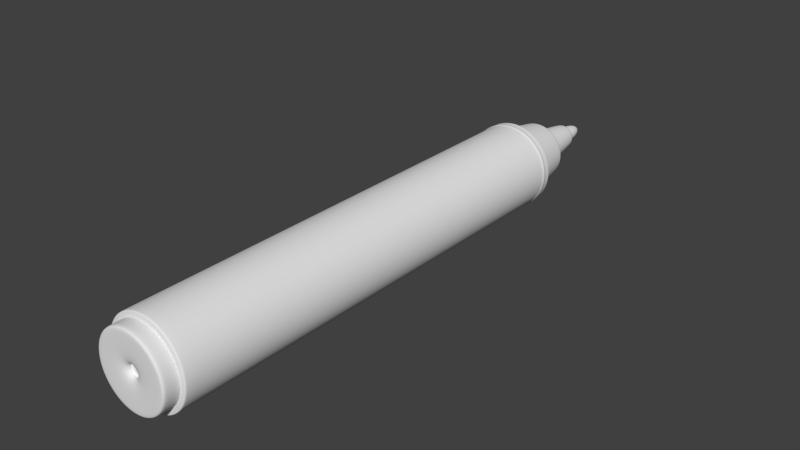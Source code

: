 # Source: Pen.blend  (saved by Blender 2.78.0; exported with 4.5.12 LTS)
import bpy
from mathutils import Matrix  # noqa: F401  (used for matrix-valued properties, if any)

bpy.ops.wm.read_factory_settings(use_empty=True)
scene = bpy.context.scene
scene.name = 'Scene'

# ---- collections
col_collection_1 = bpy.data.collections.new('Collection 1'); scene.collection.children.link(col_collection_1)

# ---- world
world_world = bpy.data.worlds.new('World'); scene.world = world_world
world_world.color = (0.05088, 0.05088, 0.05088)
world_world.use_sun_shadow = False
world_world.sun_shadow_jitter_overblur = 0.0
world_world.cycles.sampling_method = 'NONE'
world_world.cycles.sample_map_resolution = 256

# ---- meshes
me_circle_003 = bpy.data.meshes.new('Circle.003')
me_circle_003.from_pydata([(-0.1533, 0.7706, 12.26), (-0.3007, 0.7259, 12.26), (-0.4365, 0.6533, 12.26), (-0.5556, 0.5556, 12.26), (-0.6533, 0.4365, 12.26), (-0.7259, 0.3007, 12.26), (-0.7706, 0.1533, 12.26), (-0.7857, -1.048e-07, 12.26), (-0.7706, -0.1533, 12.26), (-0.7259, -0.3007, 12.26), (-0.6533, -0.4365, 12.26), (-0.5556, -0.5556, 12.26), (-0.4365, -0.6533, 12.26), (-0.3007, -0.7259, 12.26), (-0.1533, -0.7706, 12.26), (-2.356e-07, -0.7857, 12.26), (0.1533, -0.7706, 12.26), (0.3007, -0.7259, 12.26), (0.4365, -0.6533, 12.26), (0.5556, -0.5556, 12.26), (0.6533, -0.4365, 12.26), (0.7259, -0.3007, 12.26), (0.7706, -0.1533, 12.26), (0.7857, -8.041e-07, 12.26), (0.7706, 0.1533, 12.26), (0.7259, 0.3007, 12.26), (0.6533, 0.4365, 12.26), (0.5556, 0.5556, 12.26), (0.4365, 0.6533, 12.26), (0.3007, 0.7259, 12.26), (2.043e-08, 0.7857, 12.26), (0.1533, 0.7706, 12.26), (0.02668, 0.1341, 12.12), (0.05233, 0.1263, 12.12), (0.07597, 0.1137, 12.12), (0.0967, 0.0967, 12.12), (0.1137, 0.07597, 12.12), (0.1263, 0.05233, 12.12), (0.1341, 0.02668, 12.12), (0.1367, -6.571e-07, 12.12), (0.1341, -0.02668, 12.12), (0.1263, -0.05233, 12.12), (0.1137, -0.07597, 12.12), (0.0967, -0.0967, 12.12), (0.07597, -0.1137, 12.12), (0.05233, -0.1263, 12.12), (0.02668, -0.1341, 12.12), (4.361e-08, -0.1368, 12.12), (-0.02668, -0.1341, 12.12), (-0.05233, -0.1263, 12.12), (-0.07597, -0.1137, 12.12), (-0.0967, -0.0967, 12.12), (-0.1137, -0.07597, 12.12), (-0.1263, -0.05233, 12.12), (-0.1341, -0.02668, 12.12), (-0.1367, -5.354e-07, 12.12), (-0.1341, 0.02668, 12.12), (-0.1263, 0.05233, 12.12), (-0.1137, 0.07597, 12.12), (-0.0967, 0.0967, 12.12), (-0.07597, 0.1137, 12.12), (-0.05233, 0.1263, 12.12), (8.817e-08, 0.1367, 12.12), (-0.02668, 0.1341, 12.12), (0.1703, 0.8561, 12.02), (0.1703, 0.8561, 12.14), (0.3341, 0.8065, 12.02), (0.3341, 0.8065, 12.14), (0.485, 0.7258, 12.14), (0.485, 0.7258, 12.02), (0.6172, 0.6172, 12.02), (0.6172, 0.6172, 12.14), (0.7258, 0.485, 12.02), (0.7258, 0.485, 12.14), (0.8065, 0.3341, 12.02), (0.8065, 0.3341, 12.14), (0.8561, 0.1703, 12.02), (0.8561, 0.1703, 12.14), (0.8729, -8.042e-07, 12.02), (0.8729, -8.133e-07, 12.14), (0.8561, -0.1703, 12.02), (0.8561, -0.1703, 12.14), (0.8065, -0.3341, 12.02), (0.8065, -0.3341, 12.14), (0.7258, -0.485, 12.14), (0.7258, -0.485, 12.02), (0.6172, -0.6172, 12.14), (0.6172, -0.6172, 12.02), (0.485, -0.7258, 12.02), (0.485, -0.7258, 12.14), (0.3341, -0.8065, 12.14), (0.3341, -0.8065, 12.02), (0.1703, -0.8561, 12.14), (0.1703, -0.8561, 12.02), (-2.731e-07, -0.8729, 12.02), (-2.731e-07, -0.8729, 12.14), (-0.1703, -0.8561, 12.02), (-0.1703, -0.8561, 12.14), (-0.3341, -0.8065, 12.02), (-0.3341, -0.8065, 12.14), (-0.485, -0.7258, 12.02), (-0.485, -0.7258, 12.14), (-0.6172, -0.6172, 12.14), (-0.6172, -0.6172, 12.02), (-0.7258, -0.485, 12.14), (-0.7258, -0.485, 12.02), (-0.8065, -0.3341, 12.14), (-0.8065, -0.3341, 12.02), (-0.8561, -0.1703, 12.14), (-0.8561, -0.1703, 12.02), (-0.8729, -3.634e-08, 12.14), (-0.8729, -2.718e-08, 12.02), (-0.8561, 0.1703, 12.14), (-0.8561, 0.1703, 12.02), (-0.8065, 0.3341, 12.02), (-0.8065, 0.3341, 12.14), (-0.7258, 0.485, 12.14), (-0.7258, 0.485, 12.02), (-0.6172, 0.6172, 12.02), (-0.6172, 0.6172, 12.14), (-0.485, 0.7258, 12.02), (-0.485, 0.7258, 12.14), (-0.3341, 0.8065, 12.02), (-0.3341, 0.8065, 12.14), (1.132e-08, 0.8729, 12.02), (1.132e-08, 0.8729, 12.14), (-0.1703, 0.8561, 12.14), (-0.1703, 0.8561, 12.02), (9.593e-08, -6.233e-07, 12.1), (8.817e-08, 0.1367, 12.1), (0.02668, 0.1341, 12.1), (0.05233, 0.1263, 12.1), (0.07597, 0.1137, 12.1), (0.0967, 0.0967, 12.1), (0.1137, 0.07597, 12.1), (0.1263, 0.05233, 12.1), (0.1341, 0.02668, 12.1), (0.1367, -6.555e-07, 12.1), (0.1341, -0.02668, 12.1), (0.1263, -0.05233, 12.1), (0.1137, -0.07597, 12.1), (0.0967, -0.0967, 12.1), (0.07597, -0.1137, 12.1), (0.05233, -0.1263, 12.1), (0.02668, -0.1341, 12.1), (4.361e-08, -0.1368, 12.1), (-0.02668, -0.1341, 12.1), (-0.05233, -0.1263, 12.1), (-0.07597, -0.1137, 12.1), (-0.0967, -0.0967, 12.1), (-0.1137, -0.07597, 12.1), (-0.1263, -0.05233, 12.1), (-0.1341, -0.02668, 12.1), (-0.1367, -5.337e-07, 12.1), (-0.1341, 0.02668, 12.1), (-0.1263, 0.05233, 12.1), (-0.1137, 0.07597, 12.1), (-0.0967, 0.0967, 12.1), (-0.07597, 0.1137, 12.1), (-0.05233, 0.1263, 12.1), (-0.02668, 0.1341, 12.1), (-0.02668, 0.1341, 12.26), (-0.05233, 0.1263, 12.26), (-0.07597, 0.1137, 12.26), (-0.0967, 0.0967, 12.26), (-0.1137, 0.07597, 12.26), (-0.1263, 0.05233, 12.26), (-0.1341, 0.02668, 12.26), (-0.1367, -5.459e-07, 12.26), (-0.1341, -0.02668, 12.26), (-0.1263, -0.05233, 12.26), (-0.1137, -0.07597, 12.26), (-0.0967, -0.0967, 12.26), (-0.07597, -0.1137, 12.26), (-0.05233, -0.1263, 12.26), (-0.02668, -0.1341, 12.26), (4.361e-08, -0.1368, 12.26), (0.02668, -0.1341, 12.26), (0.05233, -0.1263, 12.26), (0.07597, -0.1137, 12.26), (0.0967, -0.0967, 12.26), (0.1137, -0.07597, 12.26), (0.1263, -0.05233, 12.26), (0.1341, -0.02668, 12.26), (0.1367, -6.676e-07, 12.26), (0.1341, 0.02668, 12.26), (0.1263, 0.05233, 12.26), (0.1137, 0.07597, 12.26), (0.0967, 0.0967, 12.26), (0.07597, 0.1137, 12.26), (0.05233, 0.1263, 12.26), (0.02668, 0.1341, 12.26), (8.817e-08, 0.1367, 12.26), (1.132e-08, 0.8729, 12.26), (0.1703, 0.8561, 12.26), (0.3341, 0.8065, 12.26), (0.485, 0.7258, 12.26), (0.6172, 0.6172, 12.26), (0.7258, 0.485, 12.26), (0.8065, 0.3341, 12.26), (0.8561, 0.1703, 12.26), (0.8729, -8.225e-07, 12.26), (0.8561, -0.1703, 12.26), (0.8065, -0.3341, 12.26), (0.7258, -0.485, 12.26), (0.6172, -0.6172, 12.26), (0.485, -0.7258, 12.26), (0.3341, -0.8065, 12.26), (0.1703, -0.8561, 12.26), (-2.731e-07, -0.8729, 12.26), (-0.1703, -0.8561, 12.26), (-0.3341, -0.8065, 12.26), (-0.485, -0.7258, 12.26), (-0.6172, -0.6172, 12.26), (-0.7258, -0.485, 12.26), (-0.8065, -0.3341, 12.26), (-0.8561, -0.1703, 12.26), (-0.8729, -4.549e-08, 12.26), (-0.8561, 0.1703, 12.26), (-0.8065, 0.3341, 12.26), (-0.7258, 0.485, 12.26), (-0.6172, 0.6172, 12.26), (-0.485, 0.7258, 12.26), (-0.3341, 0.8065, 12.26), (-0.1703, 0.8561, 12.26), (-0.1703, 0.8561, 11.9), (-0.3341, 0.8065, 11.9), (-0.485, 0.7258, 11.9), (-0.6172, 0.6172, 11.9), (-0.7258, 0.485, 11.9), (-0.8065, 0.3341, 11.9), (-0.8561, 0.1703, 11.9), (-0.8729, -1.803e-08, 11.9), (-0.8561, -0.1703, 11.9), (-0.8065, -0.3341, 11.9), (-0.7258, -0.485, 11.9), (-0.6172, -0.6172, 11.9), (-0.485, -0.7258, 11.9), (-0.3341, -0.8065, 11.9), (-0.1703, -0.8561, 11.9), (-2.731e-07, -0.8729, 11.9), (0.1703, -0.8561, 11.9), (0.3341, -0.8065, 11.9), (0.485, -0.7258, 11.9), (0.6172, -0.6172, 11.9), (0.7258, -0.485, 11.9), (0.8065, -0.3341, 11.9), (0.8561, -0.1703, 11.9), (0.8729, -7.95e-07, 11.9), (0.8561, 0.1703, 11.9), (0.8065, 0.3341, 11.9), (0.7258, 0.485, 11.9), (0.6172, 0.6172, 11.9), (0.485, 0.7258, 11.9), (0.3341, 0.8065, 11.9), (0.1703, 0.8561, 11.9), (1.132e-08, 0.8729, 11.9)], [], [(0, 161, 192, 30), (224, 0, 30, 193), (161, 0, 1, 162), (0, 224, 223, 1), (2, 163, 162, 1), (222, 2, 1, 223), (3, 164, 163, 2), (221, 3, 2, 222), (4, 165, 164, 3), (220, 4, 3, 221), (5, 166, 165, 4), (219, 5, 4, 220), (6, 167, 166, 5), (218, 6, 5, 219), (7, 168, 167, 6), (217, 7, 6, 218), (8, 169, 168, 7), (216, 8, 7, 217), (9, 170, 169, 8), (215, 9, 8, 216), (10, 171, 170, 9), (214, 10, 9, 215), (11, 172, 171, 10), (213, 11, 10, 214), (12, 173, 172, 11), (212, 12, 11, 213), (13, 174, 173, 12), (211, 13, 12, 212), (14, 175, 174, 13), (210, 14, 13, 211), (15, 176, 175, 14), (209, 15, 14, 210), (16, 177, 176, 15), (208, 16, 15, 209), (17, 178, 177, 16), (207, 17, 16, 208), (18, 179, 178, 17), (206, 18, 17, 207), (19, 180, 179, 18), (205, 19, 18, 206), (20, 181, 180, 19), (204, 20, 19, 205), (21, 182, 181, 20), (203, 21, 20, 204), (22, 183, 182, 21), (202, 22, 21, 203), (23, 184, 183, 22), (201, 23, 22, 202), (24, 185, 184, 23), (200, 24, 23, 201), (25, 186, 185, 24), (199, 25, 24, 200), (26, 187, 186, 25), (198, 26, 25, 199), (27, 188, 187, 26), (197, 27, 26, 198), (28, 189, 188, 27), (196, 28, 27, 197), (29, 190, 189, 28), (195, 29, 28, 196), (31, 191, 190, 29), (194, 31, 29, 195), (30, 192, 191, 31), (193, 30, 31, 194), (62, 129, 130, 32), (192, 62, 32, 191), (32, 130, 131, 33), (191, 32, 33, 190), (33, 131, 132, 34), (190, 33, 34, 189), (34, 132, 133, 35), (189, 34, 35, 188), (35, 133, 134, 36), (188, 35, 36, 187), (36, 134, 135, 37), (187, 36, 37, 186), (37, 135, 136, 38), (186, 37, 38, 185), (38, 136, 137, 39), (185, 38, 39, 184), (39, 137, 138, 40), (184, 39, 40, 183), (40, 138, 139, 41), (183, 40, 41, 182), (41, 139, 140, 42), (182, 41, 42, 181), (42, 140, 141, 43), (181, 42, 43, 180), (43, 141, 142, 44), (180, 43, 44, 179), (44, 142, 143, 45), (179, 44, 45, 178), (45, 143, 144, 46), (178, 45, 46, 177), (46, 144, 145, 47), (177, 46, 47, 176), (47, 145, 146, 48), (176, 47, 48, 175), (48, 146, 147, 49), (175, 48, 49, 174), (49, 147, 148, 50), (174, 49, 50, 173), (50, 148, 149, 51), (173, 50, 51, 172), (51, 149, 150, 52), (172, 51, 52, 171), (52, 150, 151, 53), (171, 52, 53, 170), (53, 151, 152, 54), (170, 53, 54, 169), (54, 152, 153, 55), (169, 54, 55, 168), (55, 153, 154, 56), (168, 55, 56, 167), (56, 154, 155, 57), (167, 56, 57, 166), (57, 155, 156, 58), (166, 57, 58, 165), (58, 156, 157, 59), (165, 58, 59, 164), (59, 157, 158, 60), (164, 59, 60, 163), (60, 158, 159, 61), (163, 60, 61, 162), (61, 159, 160, 63), (162, 61, 63, 161), (63, 160, 129, 62), (161, 63, 62, 192), (125, 193, 194, 65), (124, 125, 65, 64), (256, 124, 64, 255), (65, 194, 195, 67), (64, 65, 67, 66), (255, 64, 66, 254), (67, 195, 196, 68), (66, 67, 68, 69), (254, 66, 69, 253), (68, 196, 197, 71), (69, 68, 71, 70), (253, 69, 70, 252), (71, 197, 198, 73), (70, 71, 73, 72), (252, 70, 72, 251), (73, 198, 199, 75), (72, 73, 75, 74), (251, 72, 74, 250), (75, 199, 200, 77), (74, 75, 77, 76), (250, 74, 76, 249), (77, 200, 201, 79), (76, 77, 79, 78), (249, 76, 78, 248), (79, 201, 202, 81), (78, 79, 81, 80), (248, 78, 80, 247), (81, 202, 203, 83), (80, 81, 83, 82), (247, 80, 82, 246), (83, 203, 204, 84), (82, 83, 84, 85), (246, 82, 85, 245), (84, 204, 205, 86), (85, 84, 86, 87), (245, 85, 87, 244), (86, 205, 206, 89), (87, 86, 89, 88), (244, 87, 88, 243), (89, 206, 207, 90), (88, 89, 90, 91), (243, 88, 91, 242), (90, 207, 208, 92), (91, 90, 92, 93), (242, 91, 93, 241), (92, 208, 209, 95), (93, 92, 95, 94), (241, 93, 94, 240), (95, 209, 210, 97), (94, 95, 97, 96), (240, 94, 96, 239), (97, 210, 211, 99), (96, 97, 99, 98), (239, 96, 98, 238), (99, 211, 212, 101), (98, 99, 101, 100), (238, 98, 100, 237), (101, 212, 213, 102), (100, 101, 102, 103), (237, 100, 103, 236), (102, 213, 214, 104), (103, 102, 104, 105), (236, 103, 105, 235), (104, 214, 215, 106), (105, 104, 106, 107), (235, 105, 107, 234), (106, 215, 216, 108), (107, 106, 108, 109), (234, 107, 109, 233), (108, 216, 217, 110), (109, 108, 110, 111), (233, 109, 111, 232), (110, 217, 218, 112), (111, 110, 112, 113), (232, 111, 113, 231), (112, 218, 219, 115), (113, 112, 115, 114), (231, 113, 114, 230), (115, 219, 220, 116), (114, 115, 116, 117), (230, 114, 117, 229), (116, 220, 221, 119), (117, 116, 119, 118), (229, 117, 118, 228), (119, 221, 222, 121), (118, 119, 121, 120), (228, 118, 120, 227), (121, 222, 223, 123), (120, 121, 123, 122), (227, 120, 122, 226), (123, 223, 224, 126), (122, 123, 126, 127), (226, 122, 127, 225), (126, 224, 193, 125), (127, 126, 125, 124), (225, 127, 124, 256), (129, 160, 128), (159, 128, 160), (158, 128, 159), (157, 128, 158), (156, 128, 157), (155, 128, 156), (154, 128, 155), (153, 128, 154), (152, 128, 153), (151, 128, 152), (150, 128, 151), (149, 128, 150), (148, 128, 149), (147, 128, 148), (146, 128, 147), (145, 128, 146), (144, 128, 145), (143, 128, 144), (142, 128, 143), (141, 128, 142), (140, 128, 141), (139, 128, 140), (138, 128, 139), (137, 128, 138), (136, 128, 137), (135, 128, 136), (134, 128, 135), (133, 128, 134), (132, 128, 133), (131, 128, 132), (130, 128, 131), (129, 128, 130)])
me_circle_003.polygons.foreach_set('use_smooth', [True] * 256)
me_circle_003.use_remesh_preserve_volume = False
me_circle_003.use_remesh_preserve_attributes = False
me_circle_003.use_mirror_vertex_groups = False
me_circle_003.update()
me_circle_002 = bpy.data.meshes.new('Circle.002')
me_circle_002.from_pydata([(0.04295, 0.2159, -1.552), (0.08425, 0.2034, -1.552), (0.1223, 0.1831, -1.552), (0.1557, 0.1557, -1.552), (0.1831, 0.1223, -1.552), (0.2034, 0.08425, -1.552), (0.2159, 0.04295, -1.552), (0.2202, 3.732e-07, -1.552), (0.2159, -0.04295, -1.552), (0.2034, -0.08425, -1.552), (0.1831, -0.1223, -1.552), (0.1557, -0.1557, -1.552), (0.1223, -0.1831, -1.552), (0.08425, -0.2034, -1.552), (0.04295, -0.2159, -1.552), (2.314e-09, -0.2202, -1.552), (-0.04295, -0.2159, -1.552), (-0.08425, -0.2034, -1.552), (-0.1223, -0.1831, -1.552), (-0.1557, -0.1557, -1.552), (-0.1831, -0.1223, -1.552), (-0.2034, -0.08425, -1.552), (-0.2159, -0.04295, -1.552), (-0.2202, 5.691e-07, -1.552), (-0.2159, 0.04295, -1.552), (-0.2034, 0.08425, -1.552), (-0.1831, 0.1223, -1.552), (-0.1557, 0.1557, -1.552), (-0.1223, 0.1831, -1.552), (-0.08425, 0.2034, -1.552), (-0.04295, 0.2159, -1.552), (7.405e-08, 0.2202, -1.552), (9.437e-08, 4.424e-07, -1.927), (-0.04471, 0.2248, 0.1107), (-0.08771, 0.2117, 0.1107), (-0.1273, 0.1906, 0.1107), (-0.1621, 0.1621, 0.1107), (-0.1906, 0.1273, 0.1107), (-0.2117, 0.08771, 0.1107), (-0.2248, 0.04471, 0.1107), (-0.2292, 4.5e-07, 0.1107), (-0.2248, -0.04471, 0.1107), (-0.2117, -0.08771, 0.1107), (-0.1906, -0.1273, 0.1107), (-0.1621, -0.1621, 0.1107), (-0.1273, -0.1906, 0.1107), (-0.08771, -0.2117, 0.1107), (-0.04471, -0.2248, 0.1107), (-1.323e-09, -0.2292, 0.1107), (0.04471, -0.2248, 0.1107), (0.08771, -0.2117, 0.1107), (0.1273, -0.1906, 0.1107), (0.1621, -0.1621, 0.1107), (0.1906, -0.1273, 0.1107), (0.2117, -0.08771, 0.1107), (0.2248, -0.04471, 0.1107), (0.2292, 2.46e-07, 0.1107), (0.2248, 0.04471, 0.1107), (0.2117, 0.08771, 0.1107), (0.1906, 0.1273, 0.1107), (0.1621, 0.1621, 0.1107), (0.1273, 0.1906, 0.1107), (0.08771, 0.2117, 0.1107), (0.04471, 0.2248, 0.1107), (7.336e-08, 0.2292, 0.1107)], [], [(0, 32, 31), (63, 0, 31, 64), (32, 0, 1), (0, 63, 62, 1), (2, 32, 1), (61, 2, 1, 62), (3, 32, 2), (60, 3, 2, 61), (4, 32, 3), (59, 4, 3, 60), (5, 32, 4), (58, 5, 4, 59), (6, 32, 5), (57, 6, 5, 58), (7, 32, 6), (56, 7, 6, 57), (8, 32, 7), (55, 8, 7, 56), (9, 32, 8), (54, 9, 8, 55), (10, 32, 9), (53, 10, 9, 54), (11, 32, 10), (52, 11, 10, 53), (12, 32, 11), (51, 12, 11, 52), (13, 32, 12), (50, 13, 12, 51), (14, 32, 13), (49, 14, 13, 50), (15, 32, 14), (48, 15, 14, 49), (16, 32, 15), (47, 16, 15, 48), (17, 32, 16), (46, 17, 16, 47), (18, 32, 17), (45, 18, 17, 46), (19, 32, 18), (44, 19, 18, 45), (20, 32, 19), (43, 20, 19, 44), (21, 32, 20), (42, 21, 20, 43), (22, 32, 21), (41, 22, 21, 42), (23, 32, 22), (40, 23, 22, 41), (24, 32, 23), (39, 24, 23, 40), (25, 32, 24), (38, 25, 24, 39), (26, 32, 25), (37, 26, 25, 38), (27, 32, 26), (36, 27, 26, 37), (28, 32, 27), (35, 28, 27, 36), (29, 32, 28), (34, 29, 28, 35), (30, 32, 29), (33, 30, 29, 34), (31, 32, 30), (64, 31, 30, 33)])
me_circle_002.polygons.foreach_set('use_smooth', [True] * 64)
me_circle_002.use_remesh_preserve_volume = False
me_circle_002.use_remesh_preserve_attributes = False
me_circle_002.use_mirror_vertex_groups = False
me_circle_002.update()
me_circle = bpy.data.meshes.new('Circle')
me_circle.from_pydata([(-0.1951, 0.9808, 0.9514), (-0.3827, 0.9239, 0.9514), (-0.5556, 0.8315, 0.9514), (-0.7071, 0.7071, 0.9514), (-0.8315, 0.5556, 0.9514), (-0.9239, 0.3827, 0.9514), (-0.9808, 0.1951, 0.9514), (-1.0, 8.938e-07, 0.9514), (-0.9808, -0.1951, 0.9514), (-0.9239, -0.3827, 0.9514), (-0.8315, -0.5556, 0.9514), (-0.7071, -0.7071, 0.9514), (-0.5556, -0.8315, 0.9514), (-0.3827, -0.9239, 0.9514), (-0.1951, -0.9808, 0.9514), (-3.258e-07, -1.0, 0.9514), (0.1951, -0.9808, 0.9514), (0.3827, -0.9239, 0.9514), (0.5556, -0.8315, 0.9514), (0.7071, -0.7071, 0.9514), (0.8315, -0.5556, 0.9514), (0.9239, -0.3827, 0.9514), (0.9808, -0.1951, 0.9514), (1.0, 3.668e-09, 0.9514), (0.9808, 0.1951, 0.9514), (0.9239, 0.3827, 0.9514), (0.8315, 0.5556, 0.9514), (0.7071, 0.7071, 0.9514), (0.5556, 0.8315, 0.9514), (0.3827, 0.9239, 0.9514), (0.1951, 0.9808, 0.9514), (0.0, 1.0, 0.9514), (0.0, 1.0, 11.9), (0.1951, 0.9808, 11.9), (0.3827, 0.9239, 11.9), (0.5556, 0.8315, 11.9), (0.7071, 0.7071, 11.9), (0.8315, 0.5556, 11.9), (0.9239, 0.3827, 11.9), (0.9808, 0.1951, 11.9), (1.0, -8.227e-07, 11.9), (0.9808, -0.1951, 11.9), (0.9239, -0.3827, 11.9), (0.8315, -0.5556, 11.9), (0.7071, -0.7071, 11.9), (0.5556, -0.8315, 11.9), (0.3827, -0.9239, 11.9), (0.1951, -0.9808, 11.9), (-3.258e-07, -1.0, 11.9), (-0.1951, -0.9808, 11.9), (-0.3827, -0.9239, 11.9), (-0.5556, -0.8315, 11.9), (-0.7071, -0.7071, 11.9), (-0.8315, -0.5556, 11.9), (-0.9239, -0.3827, 11.9), (-0.9808, -0.1951, 11.9), (-1.0, 6.743e-08, 11.9), (-0.9808, 0.1951, 11.9), (-0.9239, 0.3827, 11.9), (-0.8315, 0.5556, 11.9), (-0.7071, 0.7071, 11.9), (-0.5556, 0.8315, 11.9), (-0.3827, 0.9239, 11.9), (-0.1951, 0.9808, 11.9), (-0.1875, 0.9426, 11.9), (-0.3678, 0.8879, 11.9), (-0.5339, 0.7991, 11.9), (-0.6796, 0.6796, 11.9), (-0.7991, 0.5339, 11.9), (-0.8879, 0.3678, 11.9), (-0.9426, 0.1875, 11.9), (-0.9611, 4.109e-08, 11.9), (-0.9426, -0.1875, 11.9), (-0.8879, -0.3678, 11.9), (-0.7991, -0.5339, 11.9), (-0.6796, -0.6796, 11.9), (-0.5339, -0.7991, 11.9), (-0.3678, -0.8879, 11.9), (-0.1875, -0.9426, 11.9), (-3.067e-07, -0.9611, 11.9), (0.1875, -0.9426, 11.9), (0.3678, -0.8879, 11.9), (0.5339, -0.7991, 11.9), (0.6796, -0.6796, 11.9), (0.7991, -0.5339, 11.9), (0.8879, -0.3678, 11.9), (0.9426, -0.1875, 11.9), (0.9611, -8.144e-07, 11.9), (0.9426, 0.1875, 11.9), (0.8879, 0.3678, 11.9), (0.7991, 0.5339, 11.9), (0.6796, 0.6796, 11.9), (0.5339, 0.7991, 11.9), (0.3678, 0.8879, 11.9), (0.1875, 0.9426, 11.9), (6.491e-09, 0.9611, 11.9), (1.132e-08, 0.8729, 11.9), (0.1703, 0.8561, 11.9), (0.3341, 0.8065, 11.9), (0.485, 0.7258, 11.9), (0.6172, 0.6172, 11.9), (0.7258, 0.485, 11.9), (0.8065, 0.3341, 11.9), (0.8561, 0.1703, 11.9), (0.8729, -7.95e-07, 11.9), (0.8561, -0.1703, 11.9), (0.8065, -0.3341, 11.9), (0.7258, -0.485, 11.9), (0.6172, -0.6172, 11.9), (0.485, -0.7258, 11.9), (0.3341, -0.8065, 11.9), (0.1703, -0.8561, 11.9), (-2.731e-07, -0.8729, 11.9), (-0.1703, -0.8561, 11.9), (-0.3341, -0.8065, 11.9), (-0.485, -0.7258, 11.9), (-0.6172, -0.6172, 11.9), (-0.7258, -0.485, 11.9), (-0.8065, -0.3341, 11.9), (-0.8561, -0.1703, 11.9), (-0.8729, -1.803e-08, 11.9), (-0.8561, 0.1703, 11.9), (-0.8065, 0.3341, 11.9), (-0.7258, 0.485, 11.9), (-0.6172, 0.6172, 11.9), (-0.485, 0.7258, 11.9), (-0.3341, 0.8065, 11.9), (-0.1703, 0.8561, 11.9), (0.1732, 0.8706, 11.9), (1.051e-08, 0.8876, 11.9), (0.3397, 0.82, 11.9), (0.4931, 0.738, 11.9), (0.6276, 0.6276, 11.9), (0.738, 0.4931, 11.9), (0.82, 0.3397, 11.9), (0.8706, 0.1732, 11.9), (0.8876, -7.982e-07, 11.9), (0.8706, -0.1732, 11.9), (0.82, -0.3397, 11.9), (0.738, -0.4931, 11.9), (0.6276, -0.6276, 11.9), (0.4931, -0.738, 11.9), (0.3397, -0.82, 11.9), (0.1732, -0.8706, 11.9), (-2.787e-07, -0.8876, 11.9), (-0.1732, -0.8706, 11.9), (-0.3397, -0.82, 11.9), (-0.4931, -0.738, 11.9), (-0.6276, -0.6276, 11.9), (-0.738, -0.4931, 11.9), (-0.82, -0.3397, 11.9), (-0.8706, -0.1732, 11.9), (-0.8876, -8.177e-09, 11.9), (-0.8706, 0.1732, 11.9), (-0.82, 0.3397, 11.9), (-0.738, 0.4931, 11.9), (-0.6276, 0.6276, 11.9), (-0.4931, 0.738, 11.9), (-0.3397, 0.82, 11.9), (-0.1732, 0.8706, 11.9), (0.1951, 0.9808, 11.83), (0.0, 1.0, 11.83), (0.3827, 0.9239, 11.83), (0.5556, 0.8315, 11.83), (0.7071, 0.7071, 11.83), (0.8315, 0.5556, 11.83), (0.9239, 0.3827, 11.83), (0.9808, 0.1951, 11.83), (1.0, -8.18e-07, 11.83), (0.9808, -0.1951, 11.83), (0.9239, -0.3827, 11.83), (0.8315, -0.5556, 11.83), (0.7071, -0.7071, 11.83), (0.5556, -0.8315, 11.83), (0.3827, -0.9239, 11.83), (0.1951, -0.9808, 11.83), (-3.258e-07, -1.0, 11.83), (-0.1951, -0.9808, 11.83), (-0.3827, -0.9239, 11.83), (-0.5556, -0.8315, 11.83), (-0.7071, -0.7071, 11.83), (-0.8315, -0.5556, 11.83), (-0.9239, -0.3827, 11.83), (-0.9808, -0.1951, 11.83), (-1.0, 7.212e-08, 11.83), (-0.9808, 0.1951, 11.83), (-0.9239, 0.3827, 11.83), (-0.8315, 0.5556, 11.83), (-0.7071, 0.7071, 11.83), (-0.5556, 0.8315, 11.83), (-0.3827, 0.9239, 11.83), (-0.1951, 0.9808, 11.83), (1.251e-08, 0.8821, 0.911), (0.1721, 0.8652, 0.911), (0.3376, 0.815, 0.911), (0.4901, 0.7335, 0.911), (0.6238, 0.6238, 0.911), (0.7335, 0.4901, 0.911), (0.815, 0.3376, 0.911), (0.8652, 0.1721, 0.911), (0.8821, 3.514e-08, 0.911), (0.8652, -0.1721, 0.911), (0.815, -0.3376, 0.911), (0.7335, -0.4901, 0.911), (0.6238, -0.6238, 0.911), (0.4901, -0.7335, 0.911), (0.3376, -0.815, 0.911), (0.1721, -0.8652, 0.911), (-2.749e-07, -0.8821, 0.911), (-0.1721, -0.8652, 0.911), (-0.3376, -0.815, 0.911), (-0.4901, -0.7335, 0.911), (-0.6238, -0.6238, 0.911), (-0.7335, -0.4901, 0.911), (-0.815, -0.3376, 0.911), (-0.8652, -0.1721, 0.911), (-0.8821, 8.203e-07, 0.911), (-0.8652, 0.1721, 0.911), (-0.815, 0.3376, 0.911), (-0.7335, 0.4901, 0.911), (-0.6238, 0.6238, 0.911), (-0.4901, 0.7335, 0.911), (-0.3376, 0.815, 0.911), (-0.1721, 0.8652, 0.911), (0.1951, 0.9808, 0.9805), (0.0, 1.0, 0.9805), (0.3827, 0.9239, 0.9805), (0.5556, 0.8315, 0.9805), (0.7071, 0.7071, 0.9805), (0.8315, 0.5556, 0.9805), (0.9239, 0.3827, 0.9805), (0.9808, 0.1951, 0.9805), (1.0, 1.475e-09, 0.9805), (0.9808, -0.1951, 0.9805), (0.9239, -0.3827, 0.9805), (0.8315, -0.5556, 0.9805), (0.7071, -0.7071, 0.9805), (0.5556, -0.8315, 0.9805), (0.3827, -0.9239, 0.9805), (0.1951, -0.9808, 0.9805), (-3.258e-07, -1.0, 0.9805), (-0.1951, -0.9808, 0.9805), (-0.3827, -0.9239, 0.9805), (-0.5556, -0.8315, 0.9805), (-0.7071, -0.7071, 0.9805), (-0.8315, -0.5556, 0.9805), (-0.9239, -0.3827, 0.9805), (-0.9808, -0.1951, 0.9805), (-1.0, 8.916e-07, 0.9805), (-0.9808, 0.1951, 0.9805), (-0.9239, 0.3827, 0.9805), (-0.8315, 0.5556, 0.9805), (-0.7071, 0.7071, 0.9805), (-0.5556, 0.8315, 0.9805), (-0.3827, 0.9239, 0.9805), (-0.1951, 0.9808, 0.9805), (-0.1619, 0.814, 0.8356), (-0.3176, 0.7668, 0.8356), (-0.4611, 0.6901, 0.8356), (-0.5869, 0.5869, 0.8356), (-0.6901, 0.4611, 0.8356), (-0.7668, 0.3176, 0.8356), (-0.814, 0.1619, 0.8356), (-0.8299, 7.919e-07, 0.8356), (-0.814, -0.1619, 0.8356), (-0.7668, -0.3176, 0.8356), (-0.6901, -0.4611, 0.8356), (-0.5869, -0.5869, 0.8356), (-0.4611, -0.6901, 0.8356), (-0.3176, -0.7668, 0.8356), (-0.1619, -0.814, 0.8356), (-2.531e-07, -0.8299, 0.8356), (0.1619, -0.814, 0.8356), (0.3176, -0.7668, 0.8356), (0.4611, -0.6901, 0.8356), (0.5869, -0.5869, 0.8356), (0.6901, -0.4611, 0.8356), (0.7668, -0.3176, 0.8356), (0.814, -0.1619, 0.8356), (0.8299, 5.312e-08, 0.8356), (0.814, 0.1619, 0.8356), (0.7668, 0.3176, 0.8356), (0.6901, 0.4611, 0.8356), (0.5869, 0.5869, 0.8356), (0.4611, 0.6901, 0.8356), (0.3176, 0.7668, 0.8356), (0.1619, 0.814, 0.8356), (1.732e-08, 0.8299, 0.8356), (2.868e-08, 0.6795, -0.07275), (0.1326, 0.6665, -0.07275), (0.2601, 0.6278, -0.07275), (0.3775, 0.565, -0.07275), (0.4805, 0.4805, -0.07275), (0.565, 0.3775, -0.07275), (0.6278, 0.2601, -0.07275), (0.6665, 0.1326, -0.07275), (0.6795, 1.592e-07, -0.07275), (0.6665, -0.1326, -0.07275), (0.6278, -0.2601, -0.07275), (0.565, -0.3775, -0.07275), (0.4805, -0.4805, -0.07275), (0.3775, -0.565, -0.07275), (0.2601, -0.6278, -0.07275), (0.1326, -0.6665, -0.07275), (-1.927e-07, -0.6795, -0.07275), (-0.1326, -0.6665, -0.07275), (-0.2601, -0.6278, -0.07275), (-0.3775, -0.565, -0.07275), (-0.4805, -0.4805, -0.07275), (-0.565, -0.3775, -0.07275), (-0.6278, -0.26, -0.07275), (-0.6665, -0.1326, -0.07275), (-0.6795, 7.641e-07, -0.07275), (-0.6665, 0.1326, -0.07275), (-0.6278, 0.2601, -0.07275), (-0.565, 0.3775, -0.07275), (-0.4805, 0.4805, -0.07275), (-0.3775, 0.565, -0.07275), (-0.26, 0.6278, -0.07275), (-0.1326, 0.6665, -0.07275), (0.1593, 0.8008, 0.7543), (1.834e-08, 0.8165, 0.7543), (0.3125, 0.7543, 0.7543), (0.4536, 0.6789, 0.7543), (0.5773, 0.5773, 0.7543), (0.6789, 0.4536, 0.7543), (0.7543, 0.3125, 0.7543), (0.8008, 0.1593, 0.7543), (0.8165, 6.263e-08, 0.7543), (0.8008, -0.1593, 0.7543), (0.7543, -0.3125, 0.7543), (0.6789, -0.4536, 0.7543), (0.5773, -0.5773, 0.7543), (0.4536, -0.6789, 0.7543), (0.3125, -0.7543, 0.7543), (0.1593, -0.8008, 0.7543), (-2.477e-07, -0.8165, 0.7543), (-0.1593, -0.8008, 0.7543), (-0.3125, -0.7543, 0.7543), (-0.4536, -0.6789, 0.7543), (-0.5773, -0.5773, 0.7543), (-0.6789, -0.4536, 0.7543), (-0.7543, -0.3125, 0.7543), (-0.8008, -0.1593, 0.7543), (-0.8165, 7.894e-07, 0.7543), (-0.8008, 0.1593, 0.7543), (-0.7543, 0.3125, 0.7543), (-0.6789, 0.4536, 0.7543), (-0.5773, 0.5773, 0.7543), (-0.4536, 0.6789, 0.7543), (-0.3125, 0.7543, 0.7543), (-0.1593, 0.8008, 0.7543), (-0.08929, 0.4489, -0.07275), (-0.1751, 0.4228, -0.07275), (-0.2543, 0.3806, -0.07275), (-0.3236, 0.3236, -0.07275), (-0.3806, 0.2543, -0.07275), (-0.4228, 0.1752, -0.07275), (-0.4489, 0.08929, -0.07275), (-0.4577, 6.178e-07, -0.07275), (-0.4489, -0.08929, -0.07275), (-0.4228, -0.1751, -0.07275), (-0.3806, -0.2543, -0.07275), (-0.3236, -0.3236, -0.07275), (-0.2543, -0.3806, -0.07275), (-0.1751, -0.4228, -0.07275), (-0.08929, -0.4489, -0.07275), (-9.651e-08, -0.4577, -0.07275), (0.08929, -0.4489, -0.07275), (0.1751, -0.4228, -0.07275), (0.2543, -0.3806, -0.07275), (0.3236, -0.3236, -0.07275), (0.3806, -0.2543, -0.07275), (0.4228, -0.1751, -0.07275), (0.4489, -0.08929, -0.07275), (0.4577, 2.104e-07, -0.07275), (0.4489, 0.08929, -0.07275), (0.4228, 0.1752, -0.07275), (0.3806, 0.2543, -0.07275), (0.3236, 0.3236, -0.07275), (0.2543, 0.3806, -0.07275), (0.1751, 0.4228, -0.07275), (0.08929, 0.4489, -0.07275), (5.262e-08, 0.4577, -0.07275), (0.1331, 0.6692, -0.05601), (2.847e-08, 0.6823, -0.05601), (0.2611, 0.6304, -0.05601), (0.3791, 0.5673, -0.05601), (0.4825, 0.4825, -0.05601), (0.5673, 0.3791, -0.05601), (0.6304, 0.2611, -0.05601), (0.6692, 0.1331, -0.05601), (0.6823, 1.573e-07, -0.05601), (0.6692, -0.1331, -0.05601), (0.6304, -0.2611, -0.05601), (0.5673, -0.3791, -0.05601), (0.4825, -0.4825, -0.05601), (0.3791, -0.5673, -0.05601), (0.2611, -0.6304, -0.05601), (0.1331, -0.6692, -0.05601), (-1.939e-07, -0.6823, -0.05601), (-0.1331, -0.6692, -0.05601), (-0.2611, -0.6304, -0.05601), (-0.3791, -0.5673, -0.05601), (-0.4825, -0.4825, -0.05601), (-0.5673, -0.3791, -0.05601), (-0.6304, -0.2611, -0.05601), (-0.6692, -0.1331, -0.05601), (-0.6823, 7.646e-07, -0.05601), (-0.6692, 0.1331, -0.05601), (-0.6304, 0.2611, -0.05601), (-0.5673, 0.3791, -0.05601), (-0.4825, 0.4825, -0.05601), (-0.3791, 0.5673, -0.05601), (-0.2611, 0.6304, -0.05601), (-0.1331, 0.6692, -0.05601), (6.815e-08, 0.2939, -1.225), (0.05733, 0.2882, -1.225), (0.1125, 0.2715, -1.225), (0.1633, 0.2443, -1.225), (0.2078, 0.2078, -1.225), (0.2443, 0.1633, -1.225), (0.2715, 0.1125, -1.225), (0.2882, 0.05733, -1.225), (0.2939, 3.334e-07, -1.225), (0.2882, -0.05733, -1.225), (0.2715, -0.1125, -1.225), (0.2443, -0.1633, -1.225), (0.2078, -0.2078, -1.225), (0.1633, -0.2443, -1.225), (0.1125, -0.2715, -1.225), (0.05733, -0.2882, -1.225), (-2.76e-08, -0.2939, -1.225), (-0.05733, -0.2882, -1.225), (-0.1125, -0.2715, -1.225), (-0.1633, -0.2443, -1.225), (-0.2078, -0.2078, -1.225), (-0.2443, -0.1633, -1.225), (-0.2715, -0.1125, -1.225), (-0.2882, -0.05733, -1.225), (-0.2939, 5.95e-07, -1.225), (-0.2882, 0.05733, -1.225), (-0.2715, 0.1125, -1.225), (-0.2443, 0.1633, -1.225), (-0.2078, 0.2078, -1.225), (-0.1633, 0.2443, -1.225), (-0.1125, 0.2715, -1.225), (-0.05733, 0.2882, -1.225), (0.08155, 0.41, -0.3516), (5.638e-08, 0.418, -0.3516), (0.16, 0.3862, -0.3516), (0.2322, 0.3476, -0.3516), (0.2956, 0.2956, -0.3516), (0.3476, 0.2322, -0.3516), (0.3862, 0.16, -0.3516), (0.41, 0.08155, -0.3516), (0.418, 2.402e-07, -0.3516), (0.41, -0.08155, -0.3516), (0.3862, -0.16, -0.3516), (0.3476, -0.2322, -0.3516), (0.2956, -0.2956, -0.3516), (0.2322, -0.3476, -0.3516), (0.16, -0.3862, -0.3516), (0.08155, -0.41, -0.3516), (-7.983e-08, -0.418, -0.3516), (-0.08155, -0.41, -0.3516), (-0.16, -0.3862, -0.3516), (-0.2322, -0.3476, -0.3516), (-0.2956, -0.2956, -0.3516), (-0.3476, -0.2322, -0.3516), (-0.3862, -0.16, -0.3516), (-0.41, -0.08155, -0.3516), (-0.418, 6.122e-07, -0.3516), (-0.41, 0.08155, -0.3516), (-0.3862, 0.16, -0.3516), (-0.3476, 0.2322, -0.3516), (-0.2956, 0.2956, -0.3516), (-0.2322, 0.3476, -0.3516), (-0.16, 0.3862, -0.3516), (-0.08155, 0.41, -0.3516), (-0.05079, 0.2553, -1.225), (-0.09963, 0.2405, -1.225), (-0.1446, 0.2165, -1.225), (-0.1841, 0.1841, -1.225), (-0.2165, 0.1446, -1.225), (-0.2405, 0.09963, -1.225), (-0.2553, 0.05079, -1.225), (-0.2603, 5.724e-07, -1.225), (-0.2553, -0.05079, -1.225), (-0.2405, -0.09963, -1.225), (-0.2165, -0.1446, -1.225), (-0.1841, -0.1841, -1.225), (-0.1446, -0.2165, -1.225), (-0.09963, -0.2405, -1.225), (-0.05079, -0.2553, -1.225), (-1.443e-08, -0.2603, -1.225), (0.05079, -0.2553, -1.225), (0.09963, -0.2405, -1.225), (0.1446, -0.2165, -1.225), (0.1841, -0.1841, -1.225), (0.2165, -0.1446, -1.225), (0.2405, -0.09963, -1.225), (0.2553, -0.05079, -1.225), (0.2603, 3.407e-07, -1.225), (0.2553, 0.05079, -1.225), (0.2405, 0.09963, -1.225), (0.2165, 0.1446, -1.225), (0.1841, 0.1841, -1.225), (0.1446, 0.2165, -1.225), (0.09963, 0.2405, -1.225), (0.05079, 0.2553, -1.225), (7.04e-08, 0.2603, -1.225), (7.19e-08, 0.2427, -1.225), (0.04735, 0.238, -1.225), (0.09288, 0.2242, -1.225), (0.1348, 0.2018, -1.225), (0.1716, 0.1716, -1.225), (0.2018, 0.1348, -1.225), (0.2242, 0.09288, -1.225), (0.238, 0.04735, -1.225), (0.2427, 3.441e-07, -1.225), (0.238, -0.04735, -1.225), (0.2242, -0.09288, -1.225), (0.2018, -0.1348, -1.225), (0.1716, -0.1716, -1.225), (0.1348, -0.2018, -1.225), (0.09288, -0.2242, -1.225), (0.04735, -0.238, -1.225), (-7.19e-09, -0.2427, -1.225), (-0.04735, -0.238, -1.225), (-0.09288, -0.2242, -1.225), (-0.1348, -0.2018, -1.225), (-0.1716, -0.1716, -1.225), (-0.2018, -0.1348, -1.225), (-0.2242, -0.09288, -1.225), (-0.238, -0.04735, -1.225), (-0.2427, 5.602e-07, -1.225), (-0.238, 0.04735, -1.225), (-0.2242, 0.09288, -1.225), (-0.2018, 0.1348, -1.225), (-0.1716, 0.1716, -1.225), (-0.1348, 0.2018, -1.225), (-0.09288, 0.2242, -1.225), (-0.04735, 0.238, -1.225), (-0.04735, 0.238, 0.1107), (-0.09288, 0.2242, 0.1107), (-0.1348, 0.2018, 0.1107), (-0.1716, 0.1716, 0.1107), (-0.2018, 0.1348, 0.1107), (-0.2242, 0.09288, 0.1107), (-0.238, 0.04735, 0.1107), (-0.2427, 4.593e-07, 0.1107), (-0.238, -0.04735, 0.1107), (-0.2242, -0.09288, 0.1107), (-0.2018, -0.1348, 0.1107), (-0.1716, -0.1716, 0.1107), (-0.1348, -0.2018, 0.1107), (-0.09288, -0.2242, 0.1107), (-0.04735, -0.238, 0.1107), (-7.19e-09, -0.2427, 0.1107), (0.04735, -0.238, 0.1107), (0.09288, -0.2242, 0.1107), (0.1348, -0.2018, 0.1107), (0.1716, -0.1716, 0.1107), (0.2018, -0.1348, 0.1107), (0.2242, -0.09288, 0.1107), (0.238, -0.04735, 0.1107), (0.2427, 2.433e-07, 0.1107), (0.238, 0.04735, 0.1107), (0.2242, 0.09288, 0.1107), (0.2018, 0.1348, 0.1107), (0.1716, 0.1716, 0.1107), (0.1348, 0.2018, 0.1107), (0.09288, 0.2242, 0.1107), (0.04735, 0.238, 0.1107), (7.19e-08, 0.2427, 0.1107), (7.336e-08, 0.2292, 0.1107), (0.04471, 0.2248, 0.1107), (0.08771, 0.2117, 0.1107), (0.1273, 0.1906, 0.1107), (0.1621, 0.1621, 0.1107), (0.1906, 0.1273, 0.1107), (0.2117, 0.08771, 0.1107), (0.2248, 0.04471, 0.1107), (0.2292, 2.46e-07, 0.1107), (0.2248, -0.04471, 0.1107), (0.2117, -0.08771, 0.1107), (0.1906, -0.1273, 0.1107), (0.1621, -0.1621, 0.1107), (0.1273, -0.1906, 0.1107), (0.08771, -0.2117, 0.1107), (0.04471, -0.2248, 0.1107), (-1.323e-09, -0.2292, 0.1107), (-0.04471, -0.2248, 0.1107), (-0.08771, -0.2117, 0.1107), (-0.1273, -0.1906, 0.1107), (-0.1621, -0.1621, 0.1107), (-0.1906, -0.1273, 0.1107), (-0.2117, -0.08771, 0.1107), (-0.2248, -0.04471, 0.1107), (-0.2292, 4.5e-07, 0.1107), (-0.2248, 0.04471, 0.1107), (-0.2117, 0.08771, 0.1107), (-0.1906, 0.1273, 0.1107), (-0.1621, 0.1621, 0.1107), (-0.1273, 0.1906, 0.1107), (-0.08771, 0.2117, 0.1107), (-0.04471, 0.2248, 0.1107), (0.1951, 0.9808, 1.07), (0.0, 1.0, 1.07), (0.3827, 0.9239, 1.07), (0.5556, 0.8315, 1.07), (0.7071, 0.7071, 1.07), (0.8315, 0.5556, 1.07), (0.9239, 0.3827, 1.07), (0.9808, 0.1951, 1.07), (1.0, -5.256e-09, 1.07), (0.9808, -0.1951, 1.07), (0.9239, -0.3827, 1.07), (0.8315, -0.5556, 1.07), (0.7071, -0.7071, 1.07), (0.5556, -0.8315, 1.07), (0.3827, -0.9239, 1.07), (0.1951, -0.9808, 1.07), (-3.258e-07, -1.0, 1.07), (-0.1951, -0.9808, 1.07), (-0.3827, -0.9239, 1.07), (-0.5556, -0.8315, 1.07), (-0.7071, -0.7071, 1.07), (-0.8315, -0.5556, 1.07), (-0.9239, -0.3827, 1.07), (-0.9808, -0.1951, 1.07), (-1.0, 8.848e-07, 1.07), (-0.9808, 0.1951, 1.07), (-0.9239, 0.3827, 1.07), (-0.8315, 0.5556, 1.07), (-0.7071, 0.7071, 1.07), (-0.5556, 0.8315, 1.07), (-0.3827, 0.9239, 1.07), (-0.1951, 0.9808, 1.07), (0.1951, 0.9808, 1.123), (0.0, 1.0, 1.123), (0.3827, 0.9239, 1.123), (0.5556, 0.8315, 1.123), (0.7071, 0.7071, 1.123), (0.8315, 0.5556, 1.123), (0.9239, 0.3827, 1.123), (0.9808, 0.1951, 1.123), (1.0, -9.298e-09, 1.123), (0.9808, -0.1951, 1.123), (0.9239, -0.3827, 1.123), (0.8315, -0.5556, 1.123), (0.7071, -0.7071, 1.123), (0.5556, -0.8315, 1.123), (0.3827, -0.9239, 1.123), (0.1951, -0.9808, 1.123), (-3.258e-07, -1.0, 1.123), (-0.1951, -0.9808, 1.123), (-0.3827, -0.9239, 1.123), (-0.5556, -0.8315, 1.123), (-0.7071, -0.7071, 1.123), (-0.8315, -0.5556, 1.123), (-0.9239, -0.3827, 1.123), (-0.9808, -0.1951, 1.123), (-1.0, 8.808e-07, 1.123), (-0.9808, 0.1951, 1.123), (-0.9239, 0.3827, 1.123), (-0.8315, 0.5556, 1.123), (-0.7071, 0.7071, 1.123), (-0.5556, 0.8315, 1.123), (-0.3827, 0.9239, 1.123), (-0.1951, 0.9808, 1.123), (0.1992, 1.001, 1.165), (0.0, 1.021, 1.165), (0.3907, 0.9432, 1.165), (0.5672, 0.8489, 1.165), (0.7219, 0.7219, 1.165), (0.8489, 0.5672, 1.165), (0.9432, 0.3907, 1.165), (1.001, 0.1992, 1.165), (1.021, -1.207e-08, 1.165), (1.001, -0.1992, 1.165), (0.9432, -0.3907, 1.165), (0.8489, -0.5672, 1.165), (0.7219, -0.7219, 1.165), (0.5672, -0.8489, 1.165), (0.3907, -0.9432, 1.165), (0.1992, -1.001, 1.165), (-3.327e-07, -1.021, 1.165), (-0.1992, -1.001, 1.165), (-0.3907, -0.9432, 1.165), (-0.5672, -0.8489, 1.165), (-0.7219, -0.7219, 1.165), (-0.8489, -0.5672, 1.165), (-0.9432, -0.3907, 1.165), (-1.001, -0.1992, 1.165), (-1.021, 8.967e-07, 1.165), (-1.001, 0.1992, 1.165), (-0.9432, 0.3907, 1.165), (-0.8489, 0.5672, 1.165), (-0.7219, 0.7219, 1.165), (-0.5672, 0.8489, 1.165), (-0.3907, 0.9432, 1.165), (-0.1992, 1.001, 1.165), (0.1941, 0.9758, 1.222), (0.0, 0.995, 1.222), (0.3808, 0.9192, 1.222), (0.5528, 0.8273, 1.222), (0.7035, 0.7035, 1.222), (0.8273, 0.5528, 1.222), (0.9192, 0.3808, 1.222), (0.9758, 0.1941, 1.222), (0.995, -1.595e-08, 1.222), (0.9758, -0.1941, 1.222), (0.9192, -0.3808, 1.222), (0.8273, -0.5528, 1.222), (0.7035, -0.7035, 1.222), (0.5528, -0.8273, 1.222), (0.3808, -0.9192, 1.222), (0.1941, -0.9758, 1.222), (-3.242e-07, -0.995, 1.222), (-0.1941, -0.9758, 1.222), (-0.3808, -0.9192, 1.222), (-0.5528, -0.8273, 1.222), (-0.7035, -0.7035, 1.222), (-0.8273, -0.5528, 1.222), (-0.9192, -0.3808, 1.222), (-0.9758, -0.1941, 1.222), (-0.995, 8.697e-07, 1.222), (-0.9758, 0.1941, 1.222), (-0.9192, 0.3808, 1.222), (-0.8273, 0.5528, 1.222), (-0.7035, 0.7035, 1.222), (-0.5528, 0.8273, 1.222), (-0.3808, 0.9192, 1.222), (-0.1941, 0.9758, 1.222), (0.1941, 0.9758, 1.249), (0.0, 0.995, 1.249), (0.3808, 0.9192, 1.249), (0.5528, 0.8273, 1.249), (0.7035, 0.7035, 1.249), (0.8273, 0.5528, 1.249), (0.9192, 0.3808, 1.249), (0.9758, 0.1941, 1.249), (0.995, -1.799e-08, 1.249), (0.9758, -0.1941, 1.249), (0.9192, -0.3808, 1.249), (0.8273, -0.5528, 1.249), (0.7035, -0.7035, 1.249), (0.5528, -0.8273, 1.249), (0.3808, -0.9192, 1.249), (0.1941, -0.9758, 1.249), (-3.242e-07, -0.995, 1.249), (-0.1941, -0.9758, 1.249), (-0.3808, -0.9192, 1.249), (-0.5528, -0.8273, 1.249), (-0.7035, -0.7035, 1.249), (-0.8273, -0.5528, 1.249), (-0.9192, -0.3808, 1.249), (-0.9758, -0.1941, 1.249), (-0.995, 8.676e-07, 1.249), (-0.9758, 0.1941, 1.249), (-0.9192, 0.3808, 1.249), (-0.8273, 0.5528, 1.249), (-0.7035, 0.7035, 1.249), (-0.5528, 0.8273, 1.249), (-0.3808, 0.9192, 1.249), (-0.1941, 0.9758, 1.249)], [], [(32, 63, 64, 95), (62, 65, 64, 63), (61, 66, 65, 62), (60, 67, 66, 61), (59, 68, 67, 60), (58, 69, 68, 59), (57, 70, 69, 58), (56, 71, 70, 57), (55, 72, 71, 56), (54, 73, 72, 55), (53, 74, 73, 54), (52, 75, 74, 53), (51, 76, 75, 52), (50, 77, 76, 51), (49, 78, 77, 50), (48, 79, 78, 49), (47, 80, 79, 48), (46, 81, 80, 47), (45, 82, 81, 46), (44, 83, 82, 45), (43, 84, 83, 44), (42, 85, 84, 43), (41, 86, 85, 42), (40, 87, 86, 41), (39, 88, 87, 40), (38, 89, 88, 39), (37, 90, 89, 38), (36, 91, 90, 37), (35, 92, 91, 36), (34, 93, 92, 35), (33, 94, 93, 34), (32, 95, 94, 33), (95, 129, 128, 94), (129, 96, 97, 128), (94, 128, 130, 93), (128, 97, 98, 130), (93, 130, 131, 92), (130, 98, 99, 131), (92, 131, 132, 91), (131, 99, 100, 132), (91, 132, 133, 90), (132, 100, 101, 133), (90, 133, 134, 89), (133, 101, 102, 134), (89, 134, 135, 88), (134, 102, 103, 135), (88, 135, 136, 87), (135, 103, 104, 136), (87, 136, 137, 86), (136, 104, 105, 137), (86, 137, 138, 85), (137, 105, 106, 138), (85, 138, 139, 84), (138, 106, 107, 139), (84, 139, 140, 83), (139, 107, 108, 140), (83, 140, 141, 82), (140, 108, 109, 141), (82, 141, 142, 81), (141, 109, 110, 142), (81, 142, 143, 80), (142, 110, 111, 143), (80, 143, 144, 79), (143, 111, 112, 144), (79, 144, 145, 78), (144, 112, 113, 145), (78, 145, 146, 77), (145, 113, 114, 146), (77, 146, 147, 76), (146, 114, 115, 147), (76, 147, 148, 75), (147, 115, 116, 148), (75, 148, 149, 74), (148, 116, 117, 149), (74, 149, 150, 73), (149, 117, 118, 150), (73, 150, 151, 72), (150, 118, 119, 151), (72, 151, 152, 71), (151, 119, 120, 152), (71, 152, 153, 70), (152, 120, 121, 153), (70, 153, 154, 69), (153, 121, 122, 154), (69, 154, 155, 68), (154, 122, 123, 155), (68, 155, 156, 67), (155, 123, 124, 156), (67, 156, 157, 66), (156, 124, 125, 157), (66, 157, 158, 65), (157, 125, 126, 158), (65, 158, 159, 64), (158, 126, 127, 159), (64, 159, 129, 95), (159, 127, 96, 129), (161, 32, 33, 160), (160, 33, 34, 162), (162, 34, 35, 163), (163, 35, 36, 164), (164, 36, 37, 165), (165, 37, 38, 166), (166, 38, 39, 167), (167, 39, 40, 168), (168, 40, 41, 169), (169, 41, 42, 170), (170, 42, 43, 171), (171, 43, 44, 172), (172, 44, 45, 173), (173, 45, 46, 174), (174, 46, 47, 175), (175, 47, 48, 176), (176, 48, 49, 177), (177, 49, 50, 178), (178, 50, 51, 179), (179, 51, 52, 180), (180, 52, 53, 181), (181, 53, 54, 182), (182, 54, 55, 183), (183, 55, 56, 184), (184, 56, 57, 185), (185, 57, 58, 186), (186, 58, 59, 187), (187, 59, 60, 188), (188, 60, 61, 189), (189, 61, 62, 190), (190, 62, 63, 191), (191, 63, 32, 161), (31, 30, 193, 192), (30, 29, 194, 193), (29, 28, 195, 194), (28, 27, 196, 195), (27, 26, 197, 196), (26, 25, 198, 197), (25, 24, 199, 198), (24, 23, 200, 199), (23, 22, 201, 200), (22, 21, 202, 201), (21, 20, 203, 202), (20, 19, 204, 203), (19, 18, 205, 204), (18, 17, 206, 205), (17, 16, 207, 206), (16, 15, 208, 207), (15, 14, 209, 208), (14, 13, 210, 209), (13, 12, 211, 210), (12, 11, 212, 211), (11, 10, 213, 212), (10, 9, 214, 213), (9, 8, 215, 214), (8, 7, 216, 215), (7, 6, 217, 216), (6, 5, 218, 217), (5, 4, 219, 218), (4, 3, 220, 219), (3, 2, 221, 220), (2, 1, 222, 221), (1, 0, 223, 222), (0, 31, 192, 223), (31, 225, 224, 30), (30, 224, 226, 29), (29, 226, 227, 28), (28, 227, 228, 27), (27, 228, 229, 26), (26, 229, 230, 25), (25, 230, 231, 24), (24, 231, 232, 23), (23, 232, 233, 22), (22, 233, 234, 21), (21, 234, 235, 20), (20, 235, 236, 19), (19, 236, 237, 18), (18, 237, 238, 17), (17, 238, 239, 16), (16, 239, 240, 15), (15, 240, 241, 14), (14, 241, 242, 13), (13, 242, 243, 12), (12, 243, 244, 11), (11, 244, 245, 10), (10, 245, 246, 9), (9, 246, 247, 8), (8, 247, 248, 7), (7, 248, 249, 6), (6, 249, 250, 5), (5, 250, 251, 4), (4, 251, 252, 3), (3, 252, 253, 2), (2, 253, 254, 1), (255, 0, 1, 254), (0, 255, 225, 31), (223, 192, 287, 256), (222, 223, 256, 257), (221, 222, 257, 258), (220, 221, 258, 259), (219, 220, 259, 260), (218, 219, 260, 261), (217, 218, 261, 262), (216, 217, 262, 263), (215, 216, 263, 264), (214, 215, 264, 265), (213, 214, 265, 266), (212, 213, 266, 267), (211, 212, 267, 268), (210, 211, 268, 269), (209, 210, 269, 270), (208, 209, 270, 271), (207, 208, 271, 272), (206, 207, 272, 273), (205, 206, 273, 274), (204, 205, 274, 275), (203, 204, 275, 276), (202, 203, 276, 277), (201, 202, 277, 278), (200, 201, 278, 279), (199, 200, 279, 280), (198, 199, 280, 281), (197, 198, 281, 282), (196, 197, 282, 283), (195, 196, 283, 284), (194, 195, 284, 285), (193, 194, 285, 286), (192, 193, 286, 287), (286, 320, 321, 287), (285, 322, 320, 286), (284, 323, 322, 285), (283, 324, 323, 284), (282, 325, 324, 283), (281, 326, 325, 282), (280, 327, 326, 281), (279, 328, 327, 280), (278, 329, 328, 279), (277, 330, 329, 278), (276, 331, 330, 277), (275, 332, 331, 276), (274, 333, 332, 275), (273, 334, 333, 274), (272, 335, 334, 273), (271, 336, 335, 272), (270, 337, 336, 271), (269, 338, 337, 270), (268, 339, 338, 269), (267, 340, 339, 268), (266, 341, 340, 267), (265, 342, 341, 266), (264, 343, 342, 265), (263, 344, 343, 264), (262, 345, 344, 263), (261, 346, 345, 262), (260, 347, 346, 261), (259, 348, 347, 260), (258, 349, 348, 259), (257, 350, 349, 258), (256, 351, 350, 257), (287, 321, 351, 256), (319, 288, 383, 352), (318, 319, 352, 353), (317, 318, 353, 354), (316, 317, 354, 355), (315, 316, 355, 356), (314, 315, 356, 357), (313, 314, 357, 358), (312, 313, 358, 359), (311, 312, 359, 360), (310, 311, 360, 361), (309, 310, 361, 362), (308, 309, 362, 363), (307, 308, 363, 364), (306, 307, 364, 365), (305, 306, 365, 366), (304, 305, 366, 367), (303, 304, 367, 368), (302, 303, 368, 369), (301, 302, 369, 370), (300, 301, 370, 371), (299, 300, 371, 372), (298, 299, 372, 373), (297, 298, 373, 374), (296, 297, 374, 375), (295, 296, 375, 376), (294, 295, 376, 377), (293, 294, 377, 378), (292, 293, 378, 379), (291, 292, 379, 380), (290, 291, 380, 381), (289, 290, 381, 382), (288, 289, 382, 383), (320, 384, 385, 321), (384, 289, 288, 385), (322, 386, 384, 320), (386, 290, 289, 384), (323, 387, 386, 322), (387, 291, 290, 386), (324, 388, 387, 323), (388, 292, 291, 387), (325, 389, 388, 324), (389, 293, 292, 388), (326, 390, 389, 325), (390, 294, 293, 389), (327, 391, 390, 326), (391, 295, 294, 390), (328, 392, 391, 327), (392, 296, 295, 391), (329, 393, 392, 328), (393, 297, 296, 392), (330, 394, 393, 329), (394, 298, 297, 393), (331, 395, 394, 330), (395, 299, 298, 394), (332, 396, 395, 331), (396, 300, 299, 395), (333, 397, 396, 332), (397, 301, 300, 396), (334, 398, 397, 333), (398, 302, 301, 397), (335, 399, 398, 334), (399, 303, 302, 398), (336, 400, 399, 335), (400, 304, 303, 399), (337, 401, 400, 336), (401, 305, 304, 400), (338, 402, 401, 337), (402, 306, 305, 401), (339, 403, 402, 338), (403, 307, 306, 402), (340, 404, 403, 339), (404, 308, 307, 403), (341, 405, 404, 340), (405, 309, 308, 404), (342, 406, 405, 341), (406, 310, 309, 405), (343, 407, 406, 342), (407, 311, 310, 406), (344, 408, 407, 343), (408, 312, 311, 407), (345, 409, 408, 344), (409, 313, 312, 408), (346, 410, 409, 345), (410, 314, 313, 409), (347, 411, 410, 346), (411, 315, 314, 410), (348, 412, 411, 347), (412, 316, 315, 411), (349, 413, 412, 348), (413, 317, 316, 412), (350, 414, 413, 349), (414, 318, 317, 413), (351, 415, 414, 350), (415, 319, 318, 414), (321, 385, 415, 351), (385, 288, 319, 415), (382, 448, 449, 383), (448, 417, 416, 449), (381, 450, 448, 382), (450, 418, 417, 448), (380, 451, 450, 381), (451, 419, 418, 450), (379, 452, 451, 380), (452, 420, 419, 451), (378, 453, 452, 379), (453, 421, 420, 452), (377, 454, 453, 378), (454, 422, 421, 453), (376, 455, 454, 377), (455, 423, 422, 454), (375, 456, 455, 376), (456, 424, 423, 455), (374, 457, 456, 375), (457, 425, 424, 456), (373, 458, 457, 374), (458, 426, 425, 457), (372, 459, 458, 373), (459, 427, 426, 458), (371, 460, 459, 372), (460, 428, 427, 459), (370, 461, 460, 371), (461, 429, 428, 460), (369, 462, 461, 370), (462, 430, 429, 461), (368, 463, 462, 369), (463, 431, 430, 462), (367, 464, 463, 368), (464, 432, 431, 463), (366, 465, 464, 367), (465, 433, 432, 464), (365, 466, 465, 366), (466, 434, 433, 465), (364, 467, 466, 365), (467, 435, 434, 466), (363, 468, 467, 364), (468, 436, 435, 467), (362, 469, 468, 363), (469, 437, 436, 468), (361, 470, 469, 362), (470, 438, 437, 469), (360, 471, 470, 361), (471, 439, 438, 470), (359, 472, 471, 360), (472, 440, 439, 471), (358, 473, 472, 359), (473, 441, 440, 472), (357, 474, 473, 358), (474, 442, 441, 473), (356, 475, 474, 357), (475, 443, 442, 474), (355, 476, 475, 356), (476, 444, 443, 475), (354, 477, 476, 355), (477, 445, 444, 476), (353, 478, 477, 354), (478, 446, 445, 477), (352, 479, 478, 353), (479, 447, 446, 478), (383, 449, 479, 352), (449, 416, 447, 479), (447, 416, 511, 480), (446, 447, 480, 481), (445, 446, 481, 482), (444, 445, 482, 483), (443, 444, 483, 484), (442, 443, 484, 485), (441, 442, 485, 486), (440, 441, 486, 487), (439, 440, 487, 488), (438, 439, 488, 489), (437, 438, 489, 490), (436, 437, 490, 491), (435, 436, 491, 492), (434, 435, 492, 493), (433, 434, 493, 494), (432, 433, 494, 495), (431, 432, 495, 496), (430, 431, 496, 497), (429, 430, 497, 498), (428, 429, 498, 499), (427, 428, 499, 500), (426, 427, 500, 501), (425, 426, 501, 502), (424, 425, 502, 503), (423, 424, 503, 504), (422, 423, 504, 505), (421, 422, 505, 506), (420, 421, 506, 507), (419, 420, 507, 508), (418, 419, 508, 509), (417, 418, 509, 510), (416, 417, 510, 511), (511, 510, 513, 512), (510, 509, 514, 513), (509, 508, 515, 514), (508, 507, 516, 515), (507, 506, 517, 516), (506, 505, 518, 517), (505, 504, 519, 518), (504, 503, 520, 519), (503, 502, 521, 520), (502, 501, 522, 521), (501, 500, 523, 522), (500, 499, 524, 523), (499, 498, 525, 524), (498, 497, 526, 525), (497, 496, 527, 526), (496, 495, 528, 527), (495, 494, 529, 528), (494, 493, 530, 529), (493, 492, 531, 530), (492, 491, 532, 531), (491, 490, 533, 532), (490, 489, 534, 533), (489, 488, 535, 534), (488, 487, 536, 535), (487, 486, 537, 536), (486, 485, 538, 537), (485, 484, 539, 538), (484, 483, 540, 539), (483, 482, 541, 540), (482, 481, 542, 541), (481, 480, 543, 542), (480, 511, 512, 543), (543, 512, 575, 544), (542, 543, 544, 545), (541, 542, 545, 546), (540, 541, 546, 547), (539, 540, 547, 548), (538, 539, 548, 549), (537, 538, 549, 550), (536, 537, 550, 551), (535, 536, 551, 552), (534, 535, 552, 553), (533, 534, 553, 554), (532, 533, 554, 555), (531, 532, 555, 556), (530, 531, 556, 557), (529, 530, 557, 558), (528, 529, 558, 559), (527, 528, 559, 560), (526, 527, 560, 561), (525, 526, 561, 562), (524, 525, 562, 563), (523, 524, 563, 564), (522, 523, 564, 565), (521, 522, 565, 566), (520, 521, 566, 567), (519, 520, 567, 568), (518, 519, 568, 569), (517, 518, 569, 570), (516, 517, 570, 571), (515, 516, 571, 572), (514, 515, 572, 573), (513, 514, 573, 574), (512, 513, 574, 575), (575, 574, 577, 576), (574, 573, 578, 577), (573, 572, 579, 578), (572, 571, 580, 579), (571, 570, 581, 580), (570, 569, 582, 581), (569, 568, 583, 582), (568, 567, 584, 583), (567, 566, 585, 584), (566, 565, 586, 585), (565, 564, 587, 586), (564, 563, 588, 587), (563, 562, 589, 588), (562, 561, 590, 589), (561, 560, 591, 590), (560, 559, 592, 591), (559, 558, 593, 592), (558, 557, 594, 593), (557, 556, 595, 594), (556, 555, 596, 595), (555, 554, 597, 596), (554, 553, 598, 597), (553, 552, 599, 598), (552, 551, 600, 599), (551, 550, 601, 600), (550, 549, 602, 601), (549, 548, 603, 602), (548, 547, 604, 603), (547, 546, 605, 604), (546, 545, 606, 605), (545, 544, 607, 606), (544, 575, 576, 607), (225, 609, 608, 224), (224, 608, 610, 226), (226, 610, 611, 227), (227, 611, 612, 228), (228, 612, 613, 229), (229, 613, 614, 230), (230, 614, 615, 231), (231, 615, 616, 232), (232, 616, 617, 233), (233, 617, 618, 234), (234, 618, 619, 235), (235, 619, 620, 236), (236, 620, 621, 237), (237, 621, 622, 238), (238, 622, 623, 239), (239, 623, 624, 240), (240, 624, 625, 241), (241, 625, 626, 242), (242, 626, 627, 243), (243, 627, 628, 244), (244, 628, 629, 245), (245, 629, 630, 246), (246, 630, 631, 247), (247, 631, 632, 248), (248, 632, 633, 249), (249, 633, 634, 250), (250, 634, 635, 251), (251, 635, 636, 252), (252, 636, 637, 253), (253, 637, 638, 254), (254, 638, 639, 255), (255, 639, 609, 225), (609, 641, 640, 608), (608, 640, 642, 610), (610, 642, 643, 611), (611, 643, 644, 612), (612, 644, 645, 613), (613, 645, 646, 614), (614, 646, 647, 615), (615, 647, 648, 616), (616, 648, 649, 617), (617, 649, 650, 618), (618, 650, 651, 619), (619, 651, 652, 620), (620, 652, 653, 621), (621, 653, 654, 622), (622, 654, 655, 623), (623, 655, 656, 624), (624, 656, 657, 625), (625, 657, 658, 626), (626, 658, 659, 627), (627, 659, 660, 628), (628, 660, 661, 629), (629, 661, 662, 630), (630, 662, 663, 631), (631, 663, 664, 632), (632, 664, 665, 633), (633, 665, 666, 634), (634, 666, 667, 635), (635, 667, 668, 636), (636, 668, 669, 637), (637, 669, 670, 638), (638, 670, 671, 639), (639, 671, 641, 609), (641, 673, 672, 640), (640, 672, 674, 642), (642, 674, 675, 643), (643, 675, 676, 644), (644, 676, 677, 645), (645, 677, 678, 646), (646, 678, 679, 647), (647, 679, 680, 648), (648, 680, 681, 649), (649, 681, 682, 650), (650, 682, 683, 651), (651, 683, 684, 652), (652, 684, 685, 653), (653, 685, 686, 654), (654, 686, 687, 655), (655, 687, 688, 656), (656, 688, 689, 657), (657, 689, 690, 658), (658, 690, 691, 659), (659, 691, 692, 660), (660, 692, 693, 661), (661, 693, 694, 662), (662, 694, 695, 663), (663, 695, 696, 664), (664, 696, 697, 665), (665, 697, 698, 666), (666, 698, 699, 667), (667, 699, 700, 668), (668, 700, 701, 669), (669, 701, 702, 670), (670, 702, 703, 671), (671, 703, 673, 641), (673, 705, 704, 672), (672, 704, 706, 674), (674, 706, 707, 675), (675, 707, 708, 676), (676, 708, 709, 677), (677, 709, 710, 678), (678, 710, 711, 679), (679, 711, 712, 680), (680, 712, 713, 681), (681, 713, 714, 682), (682, 714, 715, 683), (683, 715, 716, 684), (684, 716, 717, 685), (685, 717, 718, 686), (686, 718, 719, 687), (687, 719, 720, 688), (688, 720, 721, 689), (689, 721, 722, 690), (690, 722, 723, 691), (691, 723, 724, 692), (692, 724, 725, 693), (693, 725, 726, 694), (694, 726, 727, 695), (695, 727, 728, 696), (696, 728, 729, 697), (697, 729, 730, 698), (698, 730, 731, 699), (699, 731, 732, 700), (700, 732, 733, 701), (701, 733, 734, 702), (702, 734, 735, 703), (703, 735, 705, 673), (705, 737, 736, 704), (737, 161, 160, 736), (704, 736, 738, 706), (736, 160, 162, 738), (706, 738, 739, 707), (738, 162, 163, 739), (707, 739, 740, 708), (739, 163, 164, 740), (708, 740, 741, 709), (740, 164, 165, 741), (709, 741, 742, 710), (741, 165, 166, 742), (710, 742, 743, 711), (742, 166, 167, 743), (711, 743, 744, 712), (743, 167, 168, 744), (712, 744, 745, 713), (744, 168, 169, 745), (713, 745, 746, 714), (745, 169, 170, 746), (714, 746, 747, 715), (746, 170, 171, 747), (715, 747, 748, 716), (747, 171, 172, 748), (716, 748, 749, 717), (748, 172, 173, 749), (717, 749, 750, 718), (749, 173, 174, 750), (718, 750, 751, 719), (750, 174, 175, 751), (719, 751, 752, 720), (751, 175, 176, 752), (720, 752, 753, 721), (752, 176, 177, 753), (721, 753, 754, 722), (753, 177, 178, 754), (722, 754, 755, 723), (754, 178, 179, 755), (723, 755, 756, 724), (755, 179, 180, 756), (724, 756, 757, 725), (756, 180, 181, 757), (725, 757, 758, 726), (757, 181, 182, 758), (726, 758, 759, 727), (758, 182, 183, 759), (727, 759, 760, 728), (759, 183, 184, 760), (728, 760, 761, 729), (760, 184, 185, 761), (729, 761, 762, 730), (761, 185, 186, 762), (730, 762, 763, 731), (762, 186, 187, 763), (731, 763, 764, 732), (763, 187, 188, 764), (732, 764, 765, 733), (764, 188, 189, 765), (733, 765, 766, 734), (765, 189, 190, 766), (734, 766, 767, 735), (766, 190, 191, 767), (735, 767, 737, 705), (767, 191, 161, 737)])
me_circle.polygons.foreach_set('use_smooth', [True] * 736)
me_circle.use_remesh_preserve_volume = False
me_circle.use_remesh_preserve_attributes = False
me_circle.use_mirror_vertex_groups = False
me_circle.update()

# ---- objects
ob_end_cap = bpy.data.objects.new('End Cap', me_circle_003)
ob_marker_tip = bpy.data.objects.new('Marker Tip', me_circle_002)
ob_marker_body = bpy.data.objects.new('Marker body', me_circle)

# ---- transforms, parenting, visibility, modifiers, constraints
ob_end_cap.location = (0.0, 0.0, 0.0)
ob_end_cap.rotation_euler = (1.571, -0.0, 0.0)
ob_end_cap.scale = (0.2009, 0.2009, 0.2009)
ob_end_cap.lineart.crease_threshold = 0.0
_m = ob_end_cap.modifiers.new('Subsurf', 'SUBSURF')
_m.uv_smooth = 'PRESERVE_CORNERS'
_m.quality = 2
_m.levels = 2
_m.show_only_control_edges = False
ob_marker_tip.location = (0.0, 0.0, 0.0)
ob_marker_tip.rotation_euler = (1.571, -0.0, 0.0)
ob_marker_tip.scale = (0.2009, 0.2009, 0.2009)
ob_marker_tip.lineart.crease_threshold = 0.0
_m = ob_marker_tip.modifiers.new('Subsurf', 'SUBSURF')
_m.uv_smooth = 'PRESERVE_CORNERS'
_m.quality = 2
_m.levels = 2
_m.show_only_control_edges = False
ob_marker_body.location = (0.0, 0.0, 0.0)
ob_marker_body.rotation_euler = (1.571, -0.0, 0.0)
ob_marker_body.scale = (0.2009, 0.2009, 0.2009)
ob_marker_body.lineart.crease_threshold = 0.0
_m = ob_marker_body.modifiers.new('Subsurf', 'SUBSURF')
_m.uv_smooth = 'PRESERVE_CORNERS'
_m.quality = 2
_m.levels = 2
_m.show_only_control_edges = False

# ---- collection membership
col_collection_1.objects.link(ob_end_cap)
col_collection_1.objects.link(ob_marker_tip)
col_collection_1.objects.link(ob_marker_body)

# ---- scene / render settings (as saved in the file)
scene.frame_start = 1; scene.frame_end = 250; scene.frame_set(1)
scene.render.engine = 'BLENDER_EEVEE_NEXT'
scene.render.image_settings.color_mode = 'RGB'
scene.render.image_settings.compression = 90
scene.render.resolution_percentage = 50
scene.render.dither_intensity = 0.0
scene.render.bake_margin = 2
scene.render.bake_bias = 0.0
scene.cycles.use_denoising = False
scene.cycles.samples = 10
scene.cycles.sampling_pattern = 'TABULATED_SOBOL'
scene.cycles.light_sampling_threshold = 0.0
scene.cycles.use_adaptive_sampling = False
scene.cycles.use_light_tree = False
scene.cycles.blur_glossy = 0.0
scene.cycles.volume_bounces = 1
scene.cycles.pixel_filter_type = 'GAUSSIAN'
scene.cycles.sample_clamp_indirect = 0.0
scene.view_settings.view_transform = 'Standard'
bpy.context.view_layer.update()

# ---- added for rendering (the .blend has no active camera and no usable light): camera, sun
cam_auto = bpy.data.cameras.new('AutoCamera')
cam_auto.lens = 50.0
cam_auto.sensor_width = 36.0
cam_auto.clip_end = 1000.0
ob_auto_camera = bpy.data.objects.new('AutoCamera', cam_auto)
scene.collection.objects.link(ob_auto_camera)
ob_auto_camera.location = (2.69122, -4.26744, 2.15297)
ob_auto_camera.rotation_euler = (1.09748, -7.21219e-08, 0.694738)
scene.camera = ob_auto_camera
light_auto_sun = bpy.data.lights.new('AutoSun', 'SUN')
light_auto_sun.energy = 3.0
light_auto_sun.angle = 0.0523599
ob_auto_sun = bpy.data.objects.new('AutoSun', light_auto_sun)
scene.collection.objects.link(ob_auto_sun)
ob_auto_sun.rotation_euler = (0.872665, 0.174533, 0.523599)
bpy.context.view_layer.update()
